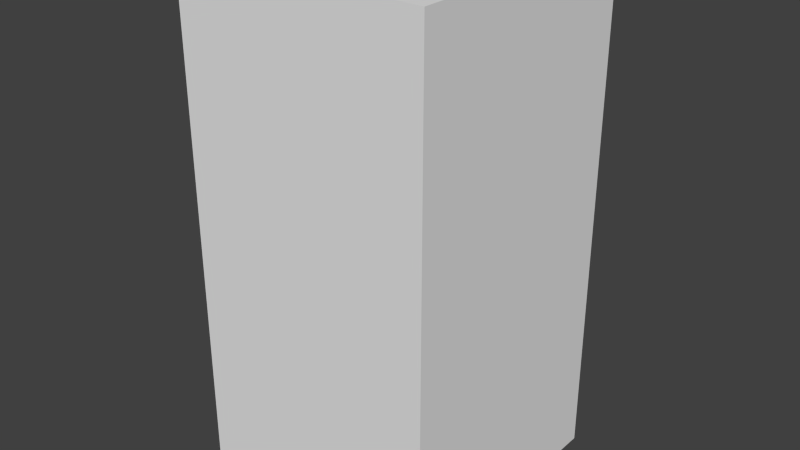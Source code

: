 # Source: brownShieldThree.blend  (saved by Blender 2.68.0; exported with 4.5.12 LTS)
import bpy
from mathutils import Matrix  # noqa: F401  (used for matrix-valued properties, if any)

bpy.ops.wm.read_factory_settings(use_empty=True)
scene = bpy.context.scene
scene.name = 'Scene'

# ---- collections
col_collection_1 = bpy.data.collections.new('Collection 1'); scene.collection.children.link(col_collection_1)

# ---- world
world_world = bpy.data.worlds.new('World'); scene.world = world_world
world_world.color = (0.05088, 0.05088, 0.05088)
world_world.use_sun_shadow = False
world_world.sun_shadow_jitter_overblur = 0.0
world_world.cycles.sampling_method = 'MANUAL'
world_world.cycles.sample_map_resolution = 256

# ---- meshes
me_brownshieldthree = bpy.data.meshes.new('brownShieldThree')
me_brownshieldthree.from_pydata([(-0.5, -0.5, -1.0), (-0.5, 0.5, -1.0), (0.5, 0.5, -1.0), (0.5, -0.5, -1.0), (-0.5, -0.5, 1.0), (-0.5, 0.5, 1.0), (0.5, 0.5, 1.0), (0.5, -0.5, 1.0)], [], [(4, 5, 1, 0), (5, 6, 2, 1), (6, 7, 3, 2), (7, 4, 0, 3), (0, 1, 2, 3), (7, 6, 5, 4)])
me_brownshieldthree.use_remesh_preserve_volume = False
me_brownshieldthree.use_remesh_preserve_attributes = False
me_brownshieldthree.use_mirror_vertex_groups = False
me_brownshieldthree.update()

# ---- objects
ob_brownshieldthree = bpy.data.objects.new('brownShieldThree', me_brownshieldthree)

# ---- transforms, parenting, visibility, modifiers, constraints
ob_brownshieldthree.location = (0.0, 0.0, 0.0)
ob_brownshieldthree.lineart.crease_threshold = 0.0

# ---- collection membership
col_collection_1.objects.link(ob_brownshieldthree)

# ---- scene / render settings (as saved in the file)
scene.frame_start = 1; scene.frame_end = 250; scene.frame_set(1)
scene.render.engine = 'BLENDER_EEVEE_NEXT'
scene.render.image_settings.color_mode = 'RGB'
scene.render.image_settings.compression = 90
scene.render.resolution_percentage = 50
scene.render.dither_intensity = 0.0
scene.cycles.use_denoising = False
scene.cycles.samples = 10
scene.cycles.sampling_pattern = 'TABULATED_SOBOL'
scene.cycles.light_sampling_threshold = 0.0
scene.cycles.use_adaptive_sampling = False
scene.cycles.use_light_tree = False
scene.cycles.blur_glossy = 0.0
scene.cycles.volume_bounces = 1
scene.cycles.pixel_filter_type = 'GAUSSIAN'
scene.cycles.sample_clamp_indirect = 0.0
scene.view_settings.view_transform = 'Standard'
bpy.context.view_layer.update()

# ---- added for rendering (the .blend has no active camera and no usable light): camera, sun
cam_auto = bpy.data.cameras.new('AutoCamera')
cam_auto.lens = 50.0
cam_auto.sensor_width = 36.0
cam_auto.clip_end = 1000.0
ob_auto_camera = bpy.data.objects.new('AutoCamera', cam_auto)
scene.collection.objects.link(ob_auto_camera)
ob_auto_camera.location = (2.26633, -2.71959, 1.81306)
ob_auto_camera.rotation_euler = (1.09748, -7.21219e-08, 0.694738)
scene.camera = ob_auto_camera
light_auto_sun = bpy.data.lights.new('AutoSun', 'SUN')
light_auto_sun.energy = 3.0
light_auto_sun.angle = 0.0523599
ob_auto_sun = bpy.data.objects.new('AutoSun', light_auto_sun)
scene.collection.objects.link(ob_auto_sun)
ob_auto_sun.rotation_euler = (0.872665, 0.174533, 0.523599)
bpy.context.view_layer.update()
